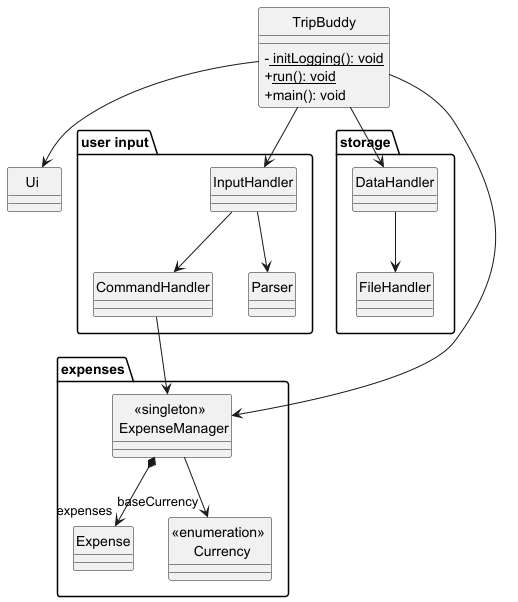

The diagram above was rendered by PlantUML. Its source (embedded in the PNG):
@startuml
hide circle
skinparam classAttributeIconSize 0
skinparam classIconSize 0

class TripBuddy
class "    Ui     " as Ui

package "user input"{
    class InputHandler
    class CommandHandler
    class Parser
}

package "expenses" {
class "<<singleton>> \n ExpenseManager" as ExpenseManager
class Expense
class "<<enumeration>> \n Currency" as Currency
}


class TripBuddy {
  -<u> initLogging(): void
  +<u>run(): void
  +main(): void
}

package "storage" {
class DataHandler
class FileHandler
}


class Ui


TripBuddy --> Ui
TripBuddy --> InputHandler
InputHandler --> CommandHandler
InputHandler --> Parser
TripBuddy --> ExpenseManager
CommandHandler -->ExpenseManager
ExpenseManager --> "baseCurrency" Currency
ExpenseManager *--> "expenses" Expense
DataHandler --> FileHandler
TripBuddy --> DataHandler

@enduml